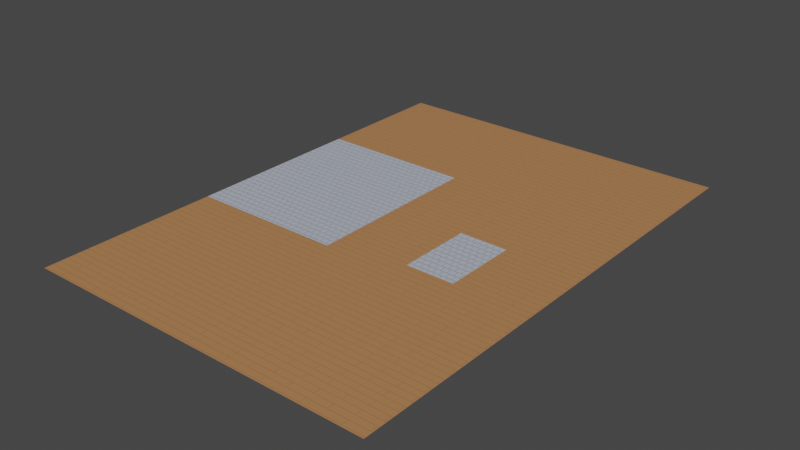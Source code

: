 # Source: FLOOOOOOOOOOR.blend  (saved by Blender 3.5.10; exported with 4.5.12 LTS)
import bpy
from mathutils import Matrix  # noqa: F401  (used for matrix-valued properties, if any)

bpy.ops.wm.read_factory_settings(use_empty=True)
scene = bpy.context.scene
scene.name = 'Scene'

# ---- collections
col_outerwalls = bpy.data.collections.new('outerwalls'); scene.collection.children.link(col_outerwalls)
col_interior = bpy.data.collections.new('interior'); scene.collection.children.link(col_interior)
col_floor_frames = bpy.data.collections.new('floor frames'); scene.collection.children.link(col_floor_frames)

# ---- materials (node trees are filled in below, after node groups)
mat_material_004 = bpy.data.materials.new('Material.004')
mat_material_004.use_transparent_shadow = False
mat_material_010 = bpy.data.materials.new('Material.010')
mat_material_010.use_transparent_shadow = False
mat_material_019 = bpy.data.materials.new('Material.019')
mat_material_019.use_transparent_shadow = False
mat_material_006 = bpy.data.materials.new('Material.006')
mat_material_006.use_transparent_shadow = False
mat_material_014 = bpy.data.materials.new('Material.014')
mat_material_014.use_transparent_shadow = False
mat_material_022 = bpy.data.materials.new('Material.022')
mat_material_022.use_transparent_shadow = False
mat_material_026 = bpy.data.materials.new('Material.026')
mat_material_026.use_transparent_shadow = False
mat_material_034 = bpy.data.materials.new('Material.034')
mat_material_034.use_transparent_shadow = False
mat_material_037 = bpy.data.materials.new('Material.037')
mat_material_037.use_transparent_shadow = False
mat_material_005 = bpy.data.materials.new('Material.005')
mat_material_005.use_transparent_shadow = False
mat_material_011 = bpy.data.materials.new('Material.011')
mat_material_011.use_transparent_shadow = False
mat_material_015 = bpy.data.materials.new('Material.015')
mat_material_015.use_transparent_shadow = False
mat_material_001 = bpy.data.materials.new('Material.001')
mat_material_001.use_transparent_shadow = False
mat_material_035 = bpy.data.materials.new('Material.035')
mat_material_035.use_transparent_shadow = False
mat_material_002 = bpy.data.materials.new('Material.002')
mat_material_002.use_transparent_shadow = False
mat_material_012 = bpy.data.materials.new('Material.012')
mat_material_012.use_transparent_shadow = False
mat_material_036 = bpy.data.materials.new('Material.036')
mat_material_036.use_transparent_shadow = False
mat_material_044 = bpy.data.materials.new('Material.044')
mat_material_044.use_transparent_shadow = False
mat_material = bpy.data.materials.new('Material')
mat_material.use_transparent_shadow = False
mat_material_008 = bpy.data.materials.new('Material.008')
mat_material_008.use_transparent_shadow = False
mat_material_017 = bpy.data.materials.new('Material.017')
mat_material_017.use_transparent_shadow = False
mat_material_025 = bpy.data.materials.new('Material.025')
mat_material_025.use_transparent_shadow = False
mat_material_027 = bpy.data.materials.new('Material.027')
mat_material_027.use_transparent_shadow = False
mat_material_030 = bpy.data.materials.new('Material.030')
mat_material_030.use_transparent_shadow = False
mat_material_032 = bpy.data.materials.new('Material.032')
mat_material_032.use_transparent_shadow = False
mat_material_039 = bpy.data.materials.new('Material.039')
mat_material_039.use_transparent_shadow = False
mat_material_046 = bpy.data.materials.new('Material.046')
mat_material_046.use_transparent_shadow = False
mat_material_007 = bpy.data.materials.new('Material.007')
mat_material_007.use_transparent_shadow = False
mat_material_033 = bpy.data.materials.new('Material.033')
mat_material_033.use_transparent_shadow = False
mat_material_047 = bpy.data.materials.new('Material.047')
mat_material_047.use_transparent_shadow = False
mat_material_009 = bpy.data.materials.new('Material.009')
mat_material_009.use_transparent_shadow = False
mat_material_023 = bpy.data.materials.new('Material.023')
mat_material_023.use_transparent_shadow = False
mat_material_028 = bpy.data.materials.new('Material.028')
mat_material_028.use_transparent_shadow = False
mat_material_029 = bpy.data.materials.new('Material.029')
mat_material_029.use_transparent_shadow = False
mat_material_038 = bpy.data.materials.new('Material.038')
mat_material_038.use_transparent_shadow = False
mat_material_048 = bpy.data.materials.new('Material.048')
mat_material_048.use_transparent_shadow = False
mat_material_016 = bpy.data.materials.new('Material.016')
mat_material_016.use_transparent_shadow = False
mat_material_024 = bpy.data.materials.new('Material.024')
mat_material_024.use_transparent_shadow = False
mat_material_031 = bpy.data.materials.new('Material.031')
mat_material_031.use_transparent_shadow = False
mat_material_040 = bpy.data.materials.new('Material.040')
mat_material_040.use_transparent_shadow = False
mat_material_049 = bpy.data.materials.new('Material.049')
mat_material_049.use_transparent_shadow = False
mat_material_013 = bpy.data.materials.new('Material.013')
mat_material_013.use_transparent_shadow = False
mat_material_041 = bpy.data.materials.new('Material.041')
mat_material_041.use_transparent_shadow = False
mat_material_045 = bpy.data.materials.new('Material.045')
mat_material_045.use_transparent_shadow = False
mat_material_020 = bpy.data.materials.new('Material.020')
mat_material_020.use_transparent_shadow = False
mat_material_042 = bpy.data.materials.new('Material.042')
mat_material_042.use_transparent_shadow = False
mat_material_021 = bpy.data.materials.new('Material.021')
mat_material_021.use_transparent_shadow = False
mat_material_043 = bpy.data.materials.new('Material.043')
mat_material_043.use_transparent_shadow = False
mat_material_003 = bpy.data.materials.new('Material.003')
mat_material_003.use_transparent_shadow = False
mat_material_018 = bpy.data.materials.new('Material.018')
mat_material_018.use_transparent_shadow = False
mat_material_050 = bpy.data.materials.new('Material.050')
mat_material_050.use_transparent_shadow = False
mat_wood = bpy.data.materials.new('wood')
mat_wood.use_transparent_shadow = False
mat_bathroom = bpy.data.materials.new('bathroom')
mat_bathroom.use_transparent_shadow = False
mat_material_053 = bpy.data.materials.new('Material.053')
mat_material_053.use_transparent_shadow = False

# ---- material node trees
mat_material_004.use_nodes = True; mat_material_004.node_tree.nodes.clear()
_N = mat_material_004.node_tree.nodes; _L = mat_material_004.node_tree.links
n0 = _N.new('ShaderNodeBsdfPrincipled'); n0.name = 'Principled BSDF'; n0.location = (10, 300)
n0.distribution = 'GGX'
n0.subsurface_method = 'RANDOM_WALK_SKIN'
n0.inputs[0].default_value = (1.0, 0.5906, 0.4287, 1.0)
n0.inputs[3].default_value = 1.45
n0.inputs[27].default_value = (0.0, 0.0, 0.0, 1.0)
n0.inputs[28].default_value = 1.0
n1 = _N.new('ShaderNodeOutputMaterial'); n1.name = 'Material Output'; n1.location = (300, 300)
_L.new(n0.outputs[0], n1.inputs[0])
n1.is_active_output = True
mat_material_010.use_nodes = True; mat_material_010.node_tree.nodes.clear()
_N = mat_material_010.node_tree.nodes; _L = mat_material_010.node_tree.links
n0 = _N.new('ShaderNodeBsdfPrincipled'); n0.name = 'Principled BSDF'; n0.location = (10, 300)
n0.distribution = 'GGX'
n0.subsurface_method = 'RANDOM_WALK_SKIN'
n0.inputs[0].default_value = (0.8796, 1.0, 0.552, 1.0)
n0.inputs[3].default_value = 1.45
n0.inputs[27].default_value = (0.0, 0.0, 0.0, 1.0)
n0.inputs[28].default_value = 1.0
n1 = _N.new('ShaderNodeOutputMaterial'); n1.name = 'Material Output'; n1.location = (300, 300)
_L.new(n0.outputs[0], n1.inputs[0])
n1.is_active_output = True
mat_material_019.use_nodes = True; mat_material_019.node_tree.nodes.clear()
_N = mat_material_019.node_tree.nodes; _L = mat_material_019.node_tree.links
n0 = _N.new('ShaderNodeBsdfPrincipled'); n0.name = 'Principled BSDF'; n0.location = (10, 300)
n0.distribution = 'GGX'
n0.subsurface_method = 'RANDOM_WALK_SKIN'
n0.inputs[0].default_value = (0.8714, 0.8632, 0.8308, 1.0)
n0.inputs[3].default_value = 1.45
n0.inputs[27].default_value = (0.0, 0.0, 0.0, 1.0)
n0.inputs[28].default_value = 1.0
n1 = _N.new('ShaderNodeOutputMaterial'); n1.name = 'Material Output'; n1.location = (300, 300)
_L.new(n0.outputs[0], n1.inputs[0])
n1.is_active_output = True
mat_material_006.use_nodes = True; mat_material_006.node_tree.nodes.clear()
_N = mat_material_006.node_tree.nodes; _L = mat_material_006.node_tree.links
n0 = _N.new('ShaderNodeBsdfPrincipled'); n0.name = 'Principled BSDF'; n0.location = (10, 300)
n0.distribution = 'GGX'
n0.subsurface_method = 'RANDOM_WALK_SKIN'
n0.inputs[0].default_value = (0.5647, 0.7605, 0.8148, 1.0)
n0.inputs[3].default_value = 1.45
n0.inputs[27].default_value = (0.0, 0.0, 0.0, 1.0)
n0.inputs[28].default_value = 1.0
n1 = _N.new('ShaderNodeOutputMaterial'); n1.name = 'Material Output'; n1.location = (300, 300)
_L.new(n0.outputs[0], n1.inputs[0])
n1.is_active_output = True
mat_material_014.use_nodes = True; mat_material_014.node_tree.nodes.clear()
_N = mat_material_014.node_tree.nodes; _L = mat_material_014.node_tree.links
n0 = _N.new('ShaderNodeBsdfPrincipled'); n0.name = 'Principled BSDF'; n0.location = (10, 300)
n0.distribution = 'GGX'
n0.subsurface_method = 'RANDOM_WALK_SKIN'
n0.inputs[0].default_value = (0.7011, 0.4969, 0.314, 1.0)
n0.inputs[3].default_value = 1.45
n0.inputs[27].default_value = (0.0, 0.0, 0.0, 1.0)
n0.inputs[28].default_value = 1.0
n1 = _N.new('ShaderNodeOutputMaterial'); n1.name = 'Material Output'; n1.location = (300, 300)
_L.new(n0.outputs[0], n1.inputs[0])
n1.is_active_output = True
mat_material_022.use_nodes = True; mat_material_022.node_tree.nodes.clear()
_N = mat_material_022.node_tree.nodes; _L = mat_material_022.node_tree.links
n0 = _N.new('ShaderNodeBsdfPrincipled'); n0.name = 'Principled BSDF'; n0.location = (10, 300)
n0.distribution = 'GGX'
n0.subsurface_method = 'RANDOM_WALK_SKIN'
n0.inputs[0].default_value = (0.8714, 0.8632, 0.8308, 1.0)
n0.inputs[3].default_value = 1.45
n0.inputs[27].default_value = (0.0, 0.0, 0.0, 1.0)
n0.inputs[28].default_value = 1.0
n1 = _N.new('ShaderNodeOutputMaterial'); n1.name = 'Material Output'; n1.location = (300, 300)
_L.new(n0.outputs[0], n1.inputs[0])
n1.is_active_output = True
mat_material_026.use_nodes = True; mat_material_026.node_tree.nodes.clear()
_N = mat_material_026.node_tree.nodes; _L = mat_material_026.node_tree.links
n0 = _N.new('ShaderNodeBsdfPrincipled'); n0.name = 'Principled BSDF'; n0.location = (10, 300)
n0.distribution = 'GGX'
n0.subsurface_method = 'RANDOM_WALK_SKIN'
n0.inputs[0].default_value = (0.1356, 0.5972, 0.3813, 1.0)
n0.inputs[3].default_value = 1.45
n0.inputs[27].default_value = (0.0, 0.0, 0.0, 1.0)
n0.inputs[28].default_value = 1.0
n1 = _N.new('ShaderNodeOutputMaterial'); n1.name = 'Material Output'; n1.location = (300, 300)
_L.new(n0.outputs[0], n1.inputs[0])
n1.is_active_output = True
mat_material_034.use_nodes = True; mat_material_034.node_tree.nodes.clear()
_N = mat_material_034.node_tree.nodes; _L = mat_material_034.node_tree.links
n0 = _N.new('ShaderNodeBsdfPrincipled'); n0.name = 'Principled BSDF'; n0.location = (10, 300)
n0.distribution = 'GGX'
n0.subsurface_method = 'RANDOM_WALK_SKIN'
n0.inputs[0].default_value = (0.5776, 0.6105, 0.6308, 1.0)
n0.inputs[3].default_value = 1.45
n0.inputs[27].default_value = (0.0, 0.0, 0.0, 1.0)
n0.inputs[28].default_value = 1.0
n1 = _N.new('ShaderNodeOutputMaterial'); n1.name = 'Material Output'; n1.location = (300, 300)
_L.new(n0.outputs[0], n1.inputs[0])
n1.is_active_output = True
mat_material_037.use_nodes = True; mat_material_037.node_tree.nodes.clear()
_N = mat_material_037.node_tree.nodes; _L = mat_material_037.node_tree.links
n0 = _N.new('ShaderNodeBsdfPrincipled'); n0.name = 'Principled BSDF'; n0.location = (10, 300)
n0.distribution = 'GGX'
n0.subsurface_method = 'RANDOM_WALK_SKIN'
n0.inputs[0].default_value = (0.7913, 0.6376, 0.8879, 1.0)
n0.inputs[3].default_value = 1.45
n0.inputs[27].default_value = (0.0, 0.0, 0.0, 1.0)
n0.inputs[28].default_value = 1.0
n1 = _N.new('ShaderNodeOutputMaterial'); n1.name = 'Material Output'; n1.location = (300, 300)
_L.new(n0.outputs[0], n1.inputs[0])
n1.is_active_output = True
mat_material_005.use_nodes = True; mat_material_005.node_tree.nodes.clear()
_N = mat_material_005.node_tree.nodes; _L = mat_material_005.node_tree.links
n0 = _N.new('ShaderNodeBsdfPrincipled'); n0.name = 'Principled BSDF'; n0.location = (10, 300)
n0.distribution = 'GGX'
n0.subsurface_method = 'RANDOM_WALK_SKIN'
n0.inputs[0].default_value = (0.8796, 1.0, 0.552, 1.0)
n0.inputs[3].default_value = 1.45
n0.inputs[27].default_value = (0.0, 0.0, 0.0, 1.0)
n0.inputs[28].default_value = 1.0
n1 = _N.new('ShaderNodeOutputMaterial'); n1.name = 'Material Output'; n1.location = (300, 300)
_L.new(n0.outputs[0], n1.inputs[0])
n1.is_active_output = True
mat_material_011.use_nodes = True; mat_material_011.node_tree.nodes.clear()
_N = mat_material_011.node_tree.nodes; _L = mat_material_011.node_tree.links
n0 = _N.new('ShaderNodeBsdfPrincipled'); n0.name = 'Principled BSDF'; n0.location = (10, 300)
n0.distribution = 'GGX'
n0.subsurface_method = 'RANDOM_WALK_SKIN'
n0.inputs[0].default_value = (0.8796, 1.0, 0.552, 1.0)
n0.inputs[3].default_value = 1.45
n0.inputs[27].default_value = (0.0, 0.0, 0.0, 1.0)
n0.inputs[28].default_value = 1.0
n1 = _N.new('ShaderNodeOutputMaterial'); n1.name = 'Material Output'; n1.location = (300, 300)
_L.new(n0.outputs[0], n1.inputs[0])
n1.is_active_output = True
mat_material_015.use_nodes = True; mat_material_015.node_tree.nodes.clear()
_N = mat_material_015.node_tree.nodes; _L = mat_material_015.node_tree.links
n0 = _N.new('ShaderNodeBsdfPrincipled'); n0.name = 'Principled BSDF'; n0.location = (10, 300)
n0.distribution = 'GGX'
n0.subsurface_method = 'RANDOM_WALK_SKIN'
n0.inputs[0].default_value = (0.7011, 0.4969, 0.314, 1.0)
n0.inputs[3].default_value = 1.45
n0.inputs[27].default_value = (0.0, 0.0, 0.0, 1.0)
n0.inputs[28].default_value = 1.0
n1 = _N.new('ShaderNodeOutputMaterial'); n1.name = 'Material Output'; n1.location = (300, 300)
_L.new(n0.outputs[0], n1.inputs[0])
n1.is_active_output = True
mat_material_001.use_nodes = True; mat_material_001.node_tree.nodes.clear()
_N = mat_material_001.node_tree.nodes; _L = mat_material_001.node_tree.links
n0 = _N.new('ShaderNodeBsdfPrincipled'); n0.name = 'Principled BSDF'; n0.location = (10, 300)
n0.distribution = 'GGX'
n0.subsurface_method = 'RANDOM_WALK_SKIN'
n0.inputs[0].default_value = (1.0, 0.5906, 0.4287, 1.0)
n0.inputs[3].default_value = 1.45
n0.inputs[27].default_value = (0.0, 0.0, 0.0, 1.0)
n0.inputs[28].default_value = 1.0
n1 = _N.new('ShaderNodeOutputMaterial'); n1.name = 'Material Output'; n1.location = (300, 300)
_L.new(n0.outputs[0], n1.inputs[0])
n1.is_active_output = True
mat_material_035.use_nodes = True; mat_material_035.node_tree.nodes.clear()
_N = mat_material_035.node_tree.nodes; _L = mat_material_035.node_tree.links
n0 = _N.new('ShaderNodeBsdfPrincipled'); n0.name = 'Principled BSDF'; n0.location = (10, 300)
n0.distribution = 'GGX'
n0.subsurface_method = 'RANDOM_WALK_SKIN'
n0.inputs[0].default_value = (0.5776, 0.6105, 0.6308, 1.0)
n0.inputs[3].default_value = 1.45
n0.inputs[27].default_value = (0.0, 0.0, 0.0, 1.0)
n0.inputs[28].default_value = 1.0
n1 = _N.new('ShaderNodeOutputMaterial'); n1.name = 'Material Output'; n1.location = (300, 300)
_L.new(n0.outputs[0], n1.inputs[0])
n1.is_active_output = True
mat_material_002.use_nodes = True; mat_material_002.node_tree.nodes.clear()
_N = mat_material_002.node_tree.nodes; _L = mat_material_002.node_tree.links
n0 = _N.new('ShaderNodeBsdfPrincipled'); n0.name = 'Principled BSDF'; n0.location = (10, 300)
n0.distribution = 'GGX'
n0.subsurface_method = 'RANDOM_WALK_SKIN'
n0.inputs[0].default_value = (1.0, 0.5906, 0.4287, 1.0)
n0.inputs[3].default_value = 1.45
n0.inputs[27].default_value = (0.0, 0.0, 0.0, 1.0)
n0.inputs[28].default_value = 1.0
n1 = _N.new('ShaderNodeOutputMaterial'); n1.name = 'Material Output'; n1.location = (300, 300)
_L.new(n0.outputs[0], n1.inputs[0])
n1.is_active_output = True
mat_material_012.use_nodes = True; mat_material_012.node_tree.nodes.clear()
_N = mat_material_012.node_tree.nodes; _L = mat_material_012.node_tree.links
n0 = _N.new('ShaderNodeBsdfPrincipled'); n0.name = 'Principled BSDF'; n0.location = (10, 300)
n0.distribution = 'GGX'
n0.subsurface_method = 'RANDOM_WALK_SKIN'
n0.inputs[0].default_value = (1.0, 0.7743, 0.7743, 1.0)
n0.inputs[3].default_value = 1.45
n0.inputs[27].default_value = (0.0, 0.0, 0.0, 1.0)
n0.inputs[28].default_value = 1.0
n1 = _N.new('ShaderNodeOutputMaterial'); n1.name = 'Material Output'; n1.location = (300, 300)
_L.new(n0.outputs[0], n1.inputs[0])
n1.is_active_output = True
mat_material_036.use_nodes = True; mat_material_036.node_tree.nodes.clear()
_N = mat_material_036.node_tree.nodes; _L = mat_material_036.node_tree.links
n0 = _N.new('ShaderNodeBsdfPrincipled'); n0.name = 'Principled BSDF'; n0.location = (10, 300)
n0.distribution = 'GGX'
n0.subsurface_method = 'RANDOM_WALK_SKIN'
n0.inputs[0].default_value = (0.8796, 1.0, 0.552, 1.0)
n0.inputs[3].default_value = 1.45
n0.inputs[27].default_value = (0.0, 0.0, 0.0, 1.0)
n0.inputs[28].default_value = 1.0
n1 = _N.new('ShaderNodeOutputMaterial'); n1.name = 'Material Output'; n1.location = (300, 300)
_L.new(n0.outputs[0], n1.inputs[0])
n1.is_active_output = True
mat_material_044.use_nodes = True; mat_material_044.node_tree.nodes.clear()
_N = mat_material_044.node_tree.nodes; _L = mat_material_044.node_tree.links
n0 = _N.new('ShaderNodeBsdfPrincipled'); n0.name = 'Principled BSDF'; n0.location = (10, 300)
n0.distribution = 'GGX'
n0.subsurface_method = 'RANDOM_WALK_SKIN'
n0.inputs[0].default_value = (0.8714, 0.8632, 0.8308, 1.0)
n0.inputs[3].default_value = 1.45
n0.inputs[27].default_value = (0.0, 0.0, 0.0, 1.0)
n0.inputs[28].default_value = 1.0
n1 = _N.new('ShaderNodeOutputMaterial'); n1.name = 'Material Output'; n1.location = (300, 300)
_L.new(n0.outputs[0], n1.inputs[0])
n1.is_active_output = True
mat_material.use_nodes = True; mat_material.node_tree.nodes.clear()
_N = mat_material.node_tree.nodes; _L = mat_material.node_tree.links
n0 = _N.new('ShaderNodeBsdfPrincipled'); n0.name = 'Principled BSDF'; n0.location = (10, 300)
n0.distribution = 'GGX'
n0.subsurface_method = 'RANDOM_WALK_SKIN'
n0.inputs[0].default_value = (1.0, 0.5906, 0.4287, 1.0)
n0.inputs[3].default_value = 1.45
n0.inputs[27].default_value = (0.0, 0.0, 0.0, 1.0)
n0.inputs[28].default_value = 1.0
n1 = _N.new('ShaderNodeOutputMaterial'); n1.name = 'Material Output'; n1.location = (300, 300)
_L.new(n0.outputs[0], n1.inputs[0])
n1.is_active_output = True
mat_material_008.use_nodes = True; mat_material_008.node_tree.nodes.clear()
_N = mat_material_008.node_tree.nodes; _L = mat_material_008.node_tree.links
n0 = _N.new('ShaderNodeBsdfPrincipled'); n0.name = 'Principled BSDF'; n0.location = (10, 300)
n0.distribution = 'GGX'
n0.subsurface_method = 'RANDOM_WALK_SKIN'
n0.inputs[0].default_value = (0.5647, 0.7605, 0.8148, 1.0)
n0.inputs[3].default_value = 1.45
n0.inputs[27].default_value = (0.0, 0.0, 0.0, 1.0)
n0.inputs[28].default_value = 1.0
n1 = _N.new('ShaderNodeOutputMaterial'); n1.name = 'Material Output'; n1.location = (300, 300)
_L.new(n0.outputs[0], n1.inputs[0])
n1.is_active_output = True
mat_material_017.use_nodes = True; mat_material_017.node_tree.nodes.clear()
_N = mat_material_017.node_tree.nodes; _L = mat_material_017.node_tree.links
n0 = _N.new('ShaderNodeBsdfPrincipled'); n0.name = 'Principled BSDF'; n0.location = (10, 300)
n0.distribution = 'GGX'
n0.subsurface_method = 'RANDOM_WALK_SKIN'
n0.inputs[0].default_value = (0.7011, 0.4969, 0.314, 1.0)
n0.inputs[3].default_value = 1.45
n0.inputs[27].default_value = (0.0, 0.0, 0.0, 1.0)
n0.inputs[28].default_value = 1.0
n1 = _N.new('ShaderNodeOutputMaterial'); n1.name = 'Material Output'; n1.location = (300, 300)
_L.new(n0.outputs[0], n1.inputs[0])
n1.is_active_output = True
mat_material_025.use_nodes = True; mat_material_025.node_tree.nodes.clear()
_N = mat_material_025.node_tree.nodes; _L = mat_material_025.node_tree.links
n0 = _N.new('ShaderNodeBsdfPrincipled'); n0.name = 'Principled BSDF'; n0.location = (10, 300)
n0.distribution = 'GGX'
n0.subsurface_method = 'RANDOM_WALK_SKIN'
n0.inputs[0].default_value = (0.8714, 0.8632, 0.8308, 1.0)
n0.inputs[3].default_value = 1.45
n0.inputs[27].default_value = (0.0, 0.0, 0.0, 1.0)
n0.inputs[28].default_value = 1.0
n1 = _N.new('ShaderNodeOutputMaterial'); n1.name = 'Material Output'; n1.location = (300, 300)
_L.new(n0.outputs[0], n1.inputs[0])
n1.is_active_output = True
mat_material_027.use_nodes = True; mat_material_027.node_tree.nodes.clear()
_N = mat_material_027.node_tree.nodes; _L = mat_material_027.node_tree.links
n0 = _N.new('ShaderNodeBsdfPrincipled'); n0.name = 'Principled BSDF'; n0.location = (10, 300)
n0.distribution = 'GGX'
n0.subsurface_method = 'RANDOM_WALK_SKIN'
n0.inputs[3].default_value = 1.45
n0.inputs[27].default_value = (0.0, 0.0, 0.0, 1.0)
n0.inputs[28].default_value = 1.0
n1 = _N.new('ShaderNodeOutputMaterial'); n1.name = 'Material Output'; n1.location = (300, 300)
_L.new(n0.outputs[0], n1.inputs[0])
n1.is_active_output = True
mat_material_030.use_nodes = True; mat_material_030.node_tree.nodes.clear()
_N = mat_material_030.node_tree.nodes; _L = mat_material_030.node_tree.links
n0 = _N.new('ShaderNodeBsdfPrincipled'); n0.name = 'Principled BSDF'; n0.location = (10, 300)
n0.distribution = 'GGX'
n0.subsurface_method = 'RANDOM_WALK_SKIN'
n0.inputs[0].default_value = (0.1803, 0.6257, 0.5534, 1.0)
n0.inputs[3].default_value = 1.45
n0.inputs[27].default_value = (0.0, 0.0, 0.0, 1.0)
n0.inputs[28].default_value = 1.0
n1 = _N.new('ShaderNodeOutputMaterial'); n1.name = 'Material Output'; n1.location = (300, 300)
_L.new(n0.outputs[0], n1.inputs[0])
n1.is_active_output = True
mat_material_032.use_nodes = True; mat_material_032.node_tree.nodes.clear()
_N = mat_material_032.node_tree.nodes; _L = mat_material_032.node_tree.links
n0 = _N.new('ShaderNodeBsdfPrincipled'); n0.name = 'Principled BSDF'; n0.location = (10, 300)
n0.distribution = 'GGX'
n0.subsurface_method = 'RANDOM_WALK_SKIN'
n0.inputs[0].default_value = (0.5776, 0.6105, 0.6308, 1.0)
n0.inputs[3].default_value = 1.45
n0.inputs[27].default_value = (0.0, 0.0, 0.0, 1.0)
n0.inputs[28].default_value = 1.0
n1 = _N.new('ShaderNodeOutputMaterial'); n1.name = 'Material Output'; n1.location = (300, 300)
_L.new(n0.outputs[0], n1.inputs[0])
n1.is_active_output = True
mat_material_039.use_nodes = True; mat_material_039.node_tree.nodes.clear()
_N = mat_material_039.node_tree.nodes; _L = mat_material_039.node_tree.links
n0 = _N.new('ShaderNodeBsdfPrincipled'); n0.name = 'Principled BSDF'; n0.location = (10, 300)
n0.distribution = 'GGX'
n0.subsurface_method = 'RANDOM_WALK_SKIN'
n0.inputs[0].default_value = (0.7913, 0.6376, 0.8879, 1.0)
n0.inputs[3].default_value = 1.45
n0.inputs[27].default_value = (0.0, 0.0, 0.0, 1.0)
n0.inputs[28].default_value = 1.0
n1 = _N.new('ShaderNodeOutputMaterial'); n1.name = 'Material Output'; n1.location = (300, 300)
_L.new(n0.outputs[0], n1.inputs[0])
n1.is_active_output = True
mat_material_046.use_nodes = True; mat_material_046.node_tree.nodes.clear()
_N = mat_material_046.node_tree.nodes; _L = mat_material_046.node_tree.links
n0 = _N.new('ShaderNodeBsdfPrincipled'); n0.name = 'Principled BSDF'; n0.location = (10, 300)
n0.distribution = 'GGX'
n0.subsurface_method = 'RANDOM_WALK_SKIN'
n0.inputs[0].default_value = (0.8714, 0.8632, 0.8308, 1.0)
n0.inputs[3].default_value = 1.45
n0.inputs[27].default_value = (0.0, 0.0, 0.0, 1.0)
n0.inputs[28].default_value = 1.0
n1 = _N.new('ShaderNodeOutputMaterial'); n1.name = 'Material Output'; n1.location = (300, 300)
_L.new(n0.outputs[0], n1.inputs[0])
n1.is_active_output = True
mat_material_007.use_nodes = True; mat_material_007.node_tree.nodes.clear()
_N = mat_material_007.node_tree.nodes; _L = mat_material_007.node_tree.links
n0 = _N.new('ShaderNodeBsdfPrincipled'); n0.name = 'Principled BSDF'; n0.location = (10, 300)
n0.distribution = 'GGX'
n0.subsurface_method = 'RANDOM_WALK_SKIN'
n0.inputs[0].default_value = (0.5647, 0.7605, 0.8148, 1.0)
n0.inputs[3].default_value = 1.45
n0.inputs[27].default_value = (0.0, 0.0, 0.0, 1.0)
n0.inputs[28].default_value = 1.0
n1 = _N.new('ShaderNodeOutputMaterial'); n1.name = 'Material Output'; n1.location = (300, 300)
_L.new(n0.outputs[0], n1.inputs[0])
n1.is_active_output = True
mat_material_033.use_nodes = True; mat_material_033.node_tree.nodes.clear()
_N = mat_material_033.node_tree.nodes; _L = mat_material_033.node_tree.links
n0 = _N.new('ShaderNodeBsdfPrincipled'); n0.name = 'Principled BSDF'; n0.location = (10, 300)
n0.distribution = 'GGX'
n0.subsurface_method = 'RANDOM_WALK_SKIN'
n0.inputs[0].default_value = (0.5776, 0.6105, 0.6308, 1.0)
n0.inputs[3].default_value = 1.45
n0.inputs[27].default_value = (0.0, 0.0, 0.0, 1.0)
n0.inputs[28].default_value = 1.0
n1 = _N.new('ShaderNodeOutputMaterial'); n1.name = 'Material Output'; n1.location = (300, 300)
_L.new(n0.outputs[0], n1.inputs[0])
n1.is_active_output = True
mat_material_047.use_nodes = True; mat_material_047.node_tree.nodes.clear()
_N = mat_material_047.node_tree.nodes; _L = mat_material_047.node_tree.links
n0 = _N.new('ShaderNodeBsdfPrincipled'); n0.name = 'Principled BSDF'; n0.location = (10, 300)
n0.distribution = 'GGX'
n0.subsurface_method = 'RANDOM_WALK_SKIN'
n0.inputs[0].default_value = (0.8714, 0.8632, 0.8308, 1.0)
n0.inputs[3].default_value = 1.45
n0.inputs[27].default_value = (0.0, 0.0, 0.0, 1.0)
n0.inputs[28].default_value = 1.0
n1 = _N.new('ShaderNodeOutputMaterial'); n1.name = 'Material Output'; n1.location = (300, 300)
_L.new(n0.outputs[0], n1.inputs[0])
n1.is_active_output = True
mat_material_009.use_nodes = True; mat_material_009.node_tree.nodes.clear()
_N = mat_material_009.node_tree.nodes; _L = mat_material_009.node_tree.links
n0 = _N.new('ShaderNodeBsdfPrincipled'); n0.name = 'Principled BSDF'; n0.location = (10, 300)
n0.distribution = 'GGX'
n0.subsurface_method = 'RANDOM_WALK_SKIN'
n0.inputs[0].default_value = (0.5647, 0.7605, 0.8148, 1.0)
n0.inputs[3].default_value = 1.45
n0.inputs[27].default_value = (0.0, 0.0, 0.0, 1.0)
n0.inputs[28].default_value = 1.0
n1 = _N.new('ShaderNodeOutputMaterial'); n1.name = 'Material Output'; n1.location = (300, 300)
_L.new(n0.outputs[0], n1.inputs[0])
n1.is_active_output = True
mat_material_023.use_nodes = True; mat_material_023.node_tree.nodes.clear()
_N = mat_material_023.node_tree.nodes; _L = mat_material_023.node_tree.links
n0 = _N.new('ShaderNodeBsdfPrincipled'); n0.name = 'Principled BSDF'; n0.location = (10, 300)
n0.distribution = 'GGX'
n0.subsurface_method = 'RANDOM_WALK_SKIN'
n0.inputs[0].default_value = (0.8714, 0.8632, 0.8308, 1.0)
n0.inputs[3].default_value = 1.45
n0.inputs[27].default_value = (0.0, 0.0, 0.0, 1.0)
n0.inputs[28].default_value = 1.0
n1 = _N.new('ShaderNodeOutputMaterial'); n1.name = 'Material Output'; n1.location = (300, 300)
_L.new(n0.outputs[0], n1.inputs[0])
n1.is_active_output = True
mat_material_028.use_nodes = True; mat_material_028.node_tree.nodes.clear()
_N = mat_material_028.node_tree.nodes; _L = mat_material_028.node_tree.links
n0 = _N.new('ShaderNodeBsdfPrincipled'); n0.name = 'Principled BSDF'; n0.location = (10, 300)
n0.distribution = 'GGX'
n0.subsurface_method = 'RANDOM_WALK_SKIN'
n0.inputs[3].default_value = 1.45
n0.inputs[27].default_value = (0.0, 0.0, 0.0, 1.0)
n0.inputs[28].default_value = 1.0
n1 = _N.new('ShaderNodeOutputMaterial'); n1.name = 'Material Output'; n1.location = (300, 300)
_L.new(n0.outputs[0], n1.inputs[0])
n1.is_active_output = True
mat_material_029.use_nodes = True; mat_material_029.node_tree.nodes.clear()
_N = mat_material_029.node_tree.nodes; _L = mat_material_029.node_tree.links
n0 = _N.new('ShaderNodeBsdfPrincipled'); n0.name = 'Principled BSDF'; n0.location = (10, 300)
n0.distribution = 'GGX'
n0.subsurface_method = 'RANDOM_WALK_SKIN'
n0.inputs[0].default_value = (0.1356, 0.5972, 0.3813, 1.0)
n0.inputs[3].default_value = 1.45
n0.inputs[27].default_value = (0.0, 0.0, 0.0, 1.0)
n0.inputs[28].default_value = 1.0
n1 = _N.new('ShaderNodeOutputMaterial'); n1.name = 'Material Output'; n1.location = (300, 300)
_L.new(n0.outputs[0], n1.inputs[0])
n1.is_active_output = True
mat_material_038.use_nodes = True; mat_material_038.node_tree.nodes.clear()
_N = mat_material_038.node_tree.nodes; _L = mat_material_038.node_tree.links
n0 = _N.new('ShaderNodeBsdfPrincipled'); n0.name = 'Principled BSDF'; n0.location = (10, 300)
n0.distribution = 'GGX'
n0.subsurface_method = 'RANDOM_WALK_SKIN'
n0.inputs[0].default_value = (0.7913, 0.6376, 0.8879, 1.0)
n0.inputs[3].default_value = 1.45
n0.inputs[27].default_value = (0.0, 0.0, 0.0, 1.0)
n0.inputs[28].default_value = 1.0
n1 = _N.new('ShaderNodeOutputMaterial'); n1.name = 'Material Output'; n1.location = (300, 300)
_L.new(n0.outputs[0], n1.inputs[0])
n1.is_active_output = True
mat_material_048.use_nodes = True; mat_material_048.node_tree.nodes.clear()
_N = mat_material_048.node_tree.nodes; _L = mat_material_048.node_tree.links
n0 = _N.new('ShaderNodeBsdfPrincipled'); n0.name = 'Principled BSDF'; n0.location = (10, 300)
n0.distribution = 'GGX'
n0.subsurface_method = 'RANDOM_WALK_SKIN'
n0.inputs[0].default_value = (0.8714, 0.8632, 0.8308, 1.0)
n0.inputs[3].default_value = 1.45
n0.inputs[27].default_value = (0.0, 0.0, 0.0, 1.0)
n0.inputs[28].default_value = 1.0
n1 = _N.new('ShaderNodeOutputMaterial'); n1.name = 'Material Output'; n1.location = (300, 300)
_L.new(n0.outputs[0], n1.inputs[0])
n1.is_active_output = True
mat_material_016.use_nodes = True; mat_material_016.node_tree.nodes.clear()
_N = mat_material_016.node_tree.nodes; _L = mat_material_016.node_tree.links
n0 = _N.new('ShaderNodeBsdfPrincipled'); n0.name = 'Principled BSDF'; n0.location = (10, 300)
n0.distribution = 'GGX'
n0.subsurface_method = 'RANDOM_WALK_SKIN'
n0.inputs[0].default_value = (0.7011, 0.4969, 0.314, 1.0)
n0.inputs[3].default_value = 1.45
n0.inputs[27].default_value = (0.0, 0.0, 0.0, 1.0)
n0.inputs[28].default_value = 1.0
n1 = _N.new('ShaderNodeOutputMaterial'); n1.name = 'Material Output'; n1.location = (300, 300)
_L.new(n0.outputs[0], n1.inputs[0])
n1.is_active_output = True
mat_material_024.use_nodes = True; mat_material_024.node_tree.nodes.clear()
_N = mat_material_024.node_tree.nodes; _L = mat_material_024.node_tree.links
n0 = _N.new('ShaderNodeBsdfPrincipled'); n0.name = 'Principled BSDF'; n0.location = (10, 300)
n0.distribution = 'GGX'
n0.subsurface_method = 'RANDOM_WALK_SKIN'
n0.inputs[0].default_value = (0.8714, 0.8632, 0.8308, 1.0)
n0.inputs[3].default_value = 1.45
n0.inputs[27].default_value = (0.0, 0.0, 0.0, 1.0)
n0.inputs[28].default_value = 1.0
n1 = _N.new('ShaderNodeOutputMaterial'); n1.name = 'Material Output'; n1.location = (300, 300)
_L.new(n0.outputs[0], n1.inputs[0])
n1.is_active_output = True
mat_material_031.use_nodes = True; mat_material_031.node_tree.nodes.clear()
_N = mat_material_031.node_tree.nodes; _L = mat_material_031.node_tree.links
n0 = _N.new('ShaderNodeBsdfPrincipled'); n0.name = 'Principled BSDF'; n0.location = (10, 300)
n0.distribution = 'GGX'
n0.subsurface_method = 'RANDOM_WALK_SKIN'
n0.inputs[0].default_value = (0.1356, 0.5972, 0.3813, 1.0)
n0.inputs[3].default_value = 1.45
n0.inputs[27].default_value = (0.0, 0.0, 0.0, 1.0)
n0.inputs[28].default_value = 1.0
n1 = _N.new('ShaderNodeOutputMaterial'); n1.name = 'Material Output'; n1.location = (300, 300)
_L.new(n0.outputs[0], n1.inputs[0])
n1.is_active_output = True
mat_material_040.use_nodes = True; mat_material_040.node_tree.nodes.clear()
_N = mat_material_040.node_tree.nodes; _L = mat_material_040.node_tree.links
n0 = _N.new('ShaderNodeBsdfPrincipled'); n0.name = 'Principled BSDF'; n0.location = (10, 300)
n0.distribution = 'GGX'
n0.subsurface_method = 'RANDOM_WALK_SKIN'
n0.inputs[0].default_value = (0.7913, 0.6376, 0.8879, 1.0)
n0.inputs[3].default_value = 1.45
n0.inputs[27].default_value = (0.0, 0.0, 0.0, 1.0)
n0.inputs[28].default_value = 1.0
n1 = _N.new('ShaderNodeOutputMaterial'); n1.name = 'Material Output'; n1.location = (300, 300)
_L.new(n0.outputs[0], n1.inputs[0])
n1.is_active_output = True
mat_material_049.use_nodes = True; mat_material_049.node_tree.nodes.clear()
_N = mat_material_049.node_tree.nodes; _L = mat_material_049.node_tree.links
n0 = _N.new('ShaderNodeBsdfPrincipled'); n0.name = 'Principled BSDF'; n0.location = (10, 300)
n0.distribution = 'GGX'
n0.subsurface_method = 'RANDOM_WALK_SKIN'
n0.inputs[0].default_value = (0.8714, 0.8632, 0.8308, 1.0)
n0.inputs[3].default_value = 1.45
n0.inputs[27].default_value = (0.0, 0.0, 0.0, 1.0)
n0.inputs[28].default_value = 1.0
n1 = _N.new('ShaderNodeOutputMaterial'); n1.name = 'Material Output'; n1.location = (300, 300)
_L.new(n0.outputs[0], n1.inputs[0])
n1.is_active_output = True
mat_material_013.use_nodes = True; mat_material_013.node_tree.nodes.clear()
_N = mat_material_013.node_tree.nodes; _L = mat_material_013.node_tree.links
n0 = _N.new('ShaderNodeBsdfPrincipled'); n0.name = 'Principled BSDF'; n0.location = (10, 300)
n0.distribution = 'GGX'
n0.subsurface_method = 'RANDOM_WALK_SKIN'
n0.inputs[0].default_value = (0.8796, 1.0, 0.552, 1.0)
n0.inputs[3].default_value = 1.45
n0.inputs[27].default_value = (0.0, 0.0, 0.0, 1.0)
n0.inputs[28].default_value = 1.0
n1 = _N.new('ShaderNodeOutputMaterial'); n1.name = 'Material Output'; n1.location = (300, 300)
_L.new(n0.outputs[0], n1.inputs[0])
n1.is_active_output = True
mat_material_041.use_nodes = True; mat_material_041.node_tree.nodes.clear()
_N = mat_material_041.node_tree.nodes; _L = mat_material_041.node_tree.links
n0 = _N.new('ShaderNodeBsdfPrincipled'); n0.name = 'Principled BSDF'; n0.location = (10, 300)
n0.distribution = 'GGX'
n0.subsurface_method = 'RANDOM_WALK_SKIN'
n0.inputs[0].default_value = (1.0, 0.5906, 0.4287, 1.0)
n0.inputs[3].default_value = 1.45
n0.inputs[27].default_value = (0.0, 0.0, 0.0, 1.0)
n0.inputs[28].default_value = 1.0
n1 = _N.new('ShaderNodeOutputMaterial'); n1.name = 'Material Output'; n1.location = (300, 300)
_L.new(n0.outputs[0], n1.inputs[0])
n1.is_active_output = True
mat_material_045.use_nodes = True; mat_material_045.node_tree.nodes.clear()
_N = mat_material_045.node_tree.nodes; _L = mat_material_045.node_tree.links
n0 = _N.new('ShaderNodeBsdfPrincipled'); n0.name = 'Principled BSDF'; n0.location = (10, 300)
n0.distribution = 'GGX'
n0.subsurface_method = 'RANDOM_WALK_SKIN'
n0.inputs[0].default_value = (0.8714, 0.8632, 0.8308, 1.0)
n0.inputs[3].default_value = 1.45
n0.inputs[27].default_value = (0.0, 0.0, 0.0, 1.0)
n0.inputs[28].default_value = 1.0
n1 = _N.new('ShaderNodeOutputMaterial'); n1.name = 'Material Output'; n1.location = (300, 300)
_L.new(n0.outputs[0], n1.inputs[0])
n1.is_active_output = True
mat_material_020.use_nodes = True; mat_material_020.node_tree.nodes.clear()
_N = mat_material_020.node_tree.nodes; _L = mat_material_020.node_tree.links
n0 = _N.new('ShaderNodeBsdfPrincipled'); n0.name = 'Principled BSDF'; n0.location = (10, 300)
n0.distribution = 'GGX'
n0.subsurface_method = 'RANDOM_WALK_SKIN'
n0.inputs[0].default_value = (0.8714, 0.8632, 0.8308, 1.0)
n0.inputs[3].default_value = 1.45
n0.inputs[27].default_value = (0.0, 0.0, 0.0, 1.0)
n0.inputs[28].default_value = 1.0
n1 = _N.new('ShaderNodeOutputMaterial'); n1.name = 'Material Output'; n1.location = (300, 300)
_L.new(n0.outputs[0], n1.inputs[0])
n1.is_active_output = True
mat_material_042.use_nodes = True; mat_material_042.node_tree.nodes.clear()
_N = mat_material_042.node_tree.nodes; _L = mat_material_042.node_tree.links
n0 = _N.new('ShaderNodeBsdfPrincipled'); n0.name = 'Principled BSDF'; n0.location = (10, 300)
n0.distribution = 'GGX'
n0.subsurface_method = 'RANDOM_WALK_SKIN'
n0.inputs[0].default_value = (1.0, 0.5906, 0.4287, 1.0)
n0.inputs[3].default_value = 1.45
n0.inputs[27].default_value = (0.0, 0.0, 0.0, 1.0)
n0.inputs[28].default_value = 1.0
n1 = _N.new('ShaderNodeOutputMaterial'); n1.name = 'Material Output'; n1.location = (300, 300)
_L.new(n0.outputs[0], n1.inputs[0])
n1.is_active_output = True
mat_material_021.use_nodes = True; mat_material_021.node_tree.nodes.clear()
_N = mat_material_021.node_tree.nodes; _L = mat_material_021.node_tree.links
n0 = _N.new('ShaderNodeBsdfPrincipled'); n0.name = 'Principled BSDF'; n0.location = (10, 300)
n0.distribution = 'GGX'
n0.subsurface_method = 'RANDOM_WALK_SKIN'
n0.inputs[0].default_value = (0.8714, 0.8632, 0.8308, 1.0)
n0.inputs[3].default_value = 1.45
n0.inputs[27].default_value = (0.0, 0.0, 0.0, 1.0)
n0.inputs[28].default_value = 1.0
n1 = _N.new('ShaderNodeOutputMaterial'); n1.name = 'Material Output'; n1.location = (300, 300)
_L.new(n0.outputs[0], n1.inputs[0])
n1.is_active_output = True
mat_material_043.use_nodes = True; mat_material_043.node_tree.nodes.clear()
_N = mat_material_043.node_tree.nodes; _L = mat_material_043.node_tree.links
n0 = _N.new('ShaderNodeBsdfPrincipled'); n0.name = 'Principled BSDF'; n0.location = (10, 300)
n0.distribution = 'GGX'
n0.subsurface_method = 'RANDOM_WALK_SKIN'
n0.inputs[0].default_value = (1.0, 0.5906, 0.4287, 1.0)
n0.inputs[3].default_value = 1.45
n0.inputs[27].default_value = (0.0, 0.0, 0.0, 1.0)
n0.inputs[28].default_value = 1.0
n1 = _N.new('ShaderNodeOutputMaterial'); n1.name = 'Material Output'; n1.location = (300, 300)
_L.new(n0.outputs[0], n1.inputs[0])
n1.is_active_output = True
mat_material_003.use_nodes = True; mat_material_003.node_tree.nodes.clear()
_N = mat_material_003.node_tree.nodes; _L = mat_material_003.node_tree.links
n0 = _N.new('ShaderNodeBsdfPrincipled'); n0.name = 'Principled BSDF'; n0.location = (10, 300)
n0.distribution = 'GGX'
n0.subsurface_method = 'RANDOM_WALK_SKIN'
n0.inputs[0].default_value = (1.0, 0.5906, 0.4287, 1.0)
n0.inputs[3].default_value = 1.45
n0.inputs[27].default_value = (0.0, 0.0, 0.0, 1.0)
n0.inputs[28].default_value = 1.0
n1 = _N.new('ShaderNodeOutputMaterial'); n1.name = 'Material Output'; n1.location = (300, 300)
_L.new(n0.outputs[0], n1.inputs[0])
n1.is_active_output = True
mat_material_018.use_nodes = True; mat_material_018.node_tree.nodes.clear()
_N = mat_material_018.node_tree.nodes; _L = mat_material_018.node_tree.links
n0 = _N.new('ShaderNodeBsdfPrincipled'); n0.name = 'Principled BSDF'; n0.location = (10, 300)
n0.distribution = 'GGX'
n0.subsurface_method = 'RANDOM_WALK_SKIN'
n0.inputs[0].default_value = (0.8714, 0.8632, 0.8308, 1.0)
n0.inputs[3].default_value = 1.45
n0.inputs[27].default_value = (0.0, 0.0, 0.0, 1.0)
n0.inputs[28].default_value = 1.0
n1 = _N.new('ShaderNodeOutputMaterial'); n1.name = 'Material Output'; n1.location = (300, 300)
_L.new(n0.outputs[0], n1.inputs[0])
n1.is_active_output = True
mat_material_050.use_nodes = True; mat_material_050.node_tree.nodes.clear()
_N = mat_material_050.node_tree.nodes; _L = mat_material_050.node_tree.links
n0 = _N.new('ShaderNodeBsdfPrincipled'); n0.name = 'Principled BSDF'; n0.location = (-200, 166)
n0.distribution = 'GGX'
n0.subsurface_method = 'RANDOM_WALK_SKIN'
n0.inputs[0].default_value = (1.0, 1.0, 1.0, 1.0)
n0.inputs[3].default_value = 1.45
n0.inputs[27].default_value = (0.0, 0.0, 0.0, 1.0)
n0.inputs[28].default_value = 1.0
n1 = _N.new('ShaderNodeOutputMaterial'); n1.name = 'Material Output'; n1.location = (90, 166)
_L.new(n0.outputs[0], n1.inputs[0])
n1.is_active_output = True
mat_wood.use_nodes = True; mat_wood.node_tree.nodes.clear()
_N = mat_wood.node_tree.nodes; _L = mat_wood.node_tree.links
n0 = _N.new('ShaderNodeBsdfPrincipled'); n0.name = 'Principled BSDF'; n0.location = (10, 300)
n0.distribution = 'GGX'
n0.subsurface_method = 'RANDOM_WALK_SKIN'
n0.inputs[3].default_value = 1.45
n0.inputs[27].default_value = (0.0, 0.0, 0.0, 1.0)
n0.inputs[28].default_value = 1.0
n1 = _N.new('ShaderNodeOutputMaterial'); n1.name = 'Material Output'; n1.location = (300, 300)
n2 = _N.new('ShaderNodeMapping'); n2.name = 'Mapping'; n2.location = (-872, 158)
n3 = _N.new('ShaderNodeTexCoord'); n3.name = 'Texture Coordinate'; n3.location = (-1076, 62)
n4 = _N.new('ShaderNodeTexBrick'); n4.name = 'Brick Texture'; n4.location = (-669, 203)
n4.inputs[4].default_value = 7.0
n4.inputs[5].default_value = 0.009
n4.inputs[6].default_value = 1.0
n4.inputs[7].default_value = 0.9
n4.inputs[8].default_value = 0.7
n4.inputs[9].default_value = 0.09
n5 = _N.new('ShaderNodeMix'); n5.name = 'Mix'; n5.location = (-468, 286)
n5.data_type = 'RGBA'
n5.blend_type = 'MULTIPLY'
n6 = _N.new('ShaderNodeValToRGB'); n6.name = 'ColorRamp'; n6.location = (-303, 276)
while len(n6.color_ramp.elements) > 1: n6.color_ramp.elements.remove(n6.color_ramp.elements[-1])
n6.color_ramp.elements[0].position = 0.2364; n6.color_ramp.elements[0].color = (0.2664, 0.1356, 0.0865, 1.0)
_e = n6.color_ramp.elements.new(0.2818); _e.color = (0.4735, 0.2159, 0.08438, 1.0)
_e = n6.color_ramp.elements.new(0.6045); _e.color = (0.4735, 0.2159, 0.08438, 1.0)
_e = n6.color_ramp.elements.new(0.9909); _e.color = (0.4735, 0.2159, 0.08438, 1.0)
_L.new(n0.outputs[0], n1.inputs[0])
_L.new(n3.outputs[2], n2.inputs[0])
_L.new(n2.outputs[0], n4.inputs[0])
_L.new(n4.outputs[0], n5.inputs[7])
_L.new(n5.outputs[2], n6.inputs[0])
_L.new(n6.outputs[0], n0.inputs[0])
n1.is_active_output = True
mat_bathroom.use_nodes = True; mat_bathroom.node_tree.nodes.clear()
_N = mat_bathroom.node_tree.nodes; _L = mat_bathroom.node_tree.links
n0 = _N.new('ShaderNodeBsdfPrincipled'); n0.name = 'Principled BSDF'; n0.location = (10, 300)
n0.distribution = 'GGX'
n0.subsurface_method = 'RANDOM_WALK_SKIN'
n0.inputs[3].default_value = 1.45
n0.inputs[27].default_value = (0.0, 0.0, 0.0, 1.0)
n0.inputs[28].default_value = 1.0
n1 = _N.new('ShaderNodeOutputMaterial'); n1.name = 'Material Output'; n1.location = (300, 300)
n2 = _N.new('ShaderNodeValToRGB'); n2.name = 'ColorRamp'; n2.location = (-349, 287)
while len(n2.color_ramp.elements) > 1: n2.color_ramp.elements.remove(n2.color_ramp.elements[-1])
n2.color_ramp.elements[0].position = 0.2409; n2.color_ramp.elements[0].color = (0.0, 0.0, 0.0, 1.0)
_e = n2.color_ramp.elements.new(0.3727); _e.color = (0.4793, 0.5149, 0.6038, 1.0)
n3 = _N.new('ShaderNodeMix'); n3.name = 'Mix'; n3.location = (-562, 297)
n3.data_type = 'RGBA'
n3.blend_type = 'MULTIPLY'
n4 = _N.new('ShaderNodeMapping'); n4.name = 'Mapping'; n4.location = (-997, 289)
n5 = _N.new('ShaderNodeTexCoord'); n5.name = 'Texture Coordinate'; n5.location = (-1189, 208)
n6 = _N.new('ShaderNodeTexBrick'); n6.name = 'Brick Texture'; n6.location = (-808, 281)
n6.inputs[4].default_value = 17.0
n6.inputs[5].default_value = 0.005
n6.inputs[6].default_value = 0.0
n6.inputs[7].default_value = -0.98
n6.inputs[8].default_value = 0.29
n6.inputs[9].default_value = 0.2
_L.new(n0.outputs[0], n1.inputs[0])
_L.new(n5.outputs[2], n4.inputs[0])
_L.new(n4.outputs[0], n6.inputs[0])
_L.new(n6.outputs[0], n3.inputs[7])
_L.new(n3.outputs[2], n2.inputs[0])
_L.new(n2.outputs[0], n0.inputs[0])
n1.is_active_output = True
mat_material_053.use_nodes = True; mat_material_053.node_tree.nodes.clear()
_N = mat_material_053.node_tree.nodes; _L = mat_material_053.node_tree.links
n0 = _N.new('ShaderNodeBsdfPrincipled'); n0.name = 'Principled BSDF'; n0.location = (10, 300)
n0.distribution = 'GGX'
n0.subsurface_method = 'RANDOM_WALK_SKIN'
n0.inputs[0].default_value = (0.2664, 0.1356, 0.0865, 1.0)
n0.inputs[3].default_value = 1.45
n0.inputs[27].default_value = (0.0, 0.0, 0.0, 1.0)
n0.inputs[28].default_value = 1.0
n1 = _N.new('ShaderNodeOutputMaterial'); n1.name = 'Material Output'; n1.location = (300, 300)
_L.new(n0.outputs[0], n1.inputs[0])
n1.is_active_output = True

# ---- world
world_world = bpy.data.worlds.new('World'); scene.world = world_world
world_world.use_nodes = True; world_world.node_tree.nodes.clear()
_N = world_world.node_tree.nodes; _L = world_world.node_tree.links
n0 = _N.new('ShaderNodeOutputWorld'); n0.name = 'World Output'; n0.location = (300, 300)
n1 = _N.new('ShaderNodeBackground'); n1.name = 'Background'; n1.location = (10, 300)
n1.inputs[0].default_value = (0.05088, 0.05088, 0.05088, 1.0)
_L.new(n1.outputs[0], n0.inputs[0])
n0.is_active_output = True
world_world.color = (0.05088, 0.05088, 0.05088)
world_world.use_sun_shadow = False
world_world.sun_shadow_jitter_overblur = 0.0

# ---- meshes
me_cube_083 = bpy.data.meshes.new('Cube.083')
me_cube_083.from_pydata([(-2096.0, 1.194, -6.605), (-1479.0, 1.194, -6.605), (-2096.0, 0.7859, -6.605), (-2096.0, 0.3775, -6.605), (-1479.0, 0.7859, -6.605), (-795.6, 0.7859, -6.605), (-1479.0, 0.3775, -6.605), (-795.6, 0.3775, -6.605), (-1479.0, 0.1788, -6.605), (-795.6, 0.1788, -6.605), (-2096.0, 0.1788, -6.605), (-1479.0, -0.01988, -6.605), (-795.6, -0.01988, -6.605), (-2096.0, -0.01988, -6.605), (-1479.0, -0.2781, -6.605), (-795.6, -0.2781, -6.605), (-2096.0, -0.2781, -6.605), (-1479.0, -0.6889, -6.605), (-795.6, -0.6889, -6.605), (-2096.0, -0.6889, -6.605), (-668.4, -0.6889, -6.605), (-216.0, -0.6889, -6.605), (-668.4, -0.2781, -6.605), (-216.0, -0.2781, -6.605), (-668.4, -0.01988, -6.605), (-216.0, -0.01988, -6.605), (-668.4, 0.1788, -6.605), (-216.0, 0.1788, -6.605), (-668.4, 0.3775, -6.605), (-216.0, 0.3775, -6.605), (-668.4, 0.7859, -6.605), (-216.0, 0.7859, -6.605), (-668.4, 1.194, -6.605), (-795.6, 1.194, -6.605), (-216.0, 1.194, -6.605), (-122.0, 1.194, -6.605), (524.1, 1.194, -6.605), (-122.0, 0.99, -6.605), (-122.0, 0.7859, -6.605), (524.1, 0.99, -6.605), (1526.0, 0.99, -6.605), (524.1, 0.7859, -6.605), (1526.0, 0.7859, -6.605), (524.1, 0.5817, -6.605), (1526.0, 0.5817, -6.605), (-122.0, 0.5817, -6.605), (524.1, 0.3775, -6.605), (1526.0, 0.3775, -6.605), (-122.0, 0.3775, -6.605), (-122.0, 0.1788, -6.605), (1526.0, 0.1788, -6.605), (-122.0, -0.01988, -6.605), (1526.0, -0.01988, -6.605), (-122.0, -0.2781, -6.605), (1526.0, -0.2781, -6.605), (-122.0, -0.6889, -6.605), (1526.0, -0.6889, -6.605), (1526.0, 1.194, -6.605)], [], [(0, 2, 4, 1), (2, 3, 6, 4), (1, 4, 5, 33), (4, 6, 7, 5), (6, 8, 9, 7), (3, 10, 8, 6), (8, 11, 12, 9), (10, 13, 11, 8), (11, 14, 15, 12), (13, 16, 14, 11), (14, 17, 18, 15), (16, 19, 17, 14), (15, 18, 20, 22), (22, 20, 21, 23), (24, 22, 23, 25), (12, 15, 22, 24), (26, 24, 25, 27), (9, 12, 24, 26), (28, 26, 27, 29), (7, 9, 26, 28), (30, 28, 29, 31), (5, 7, 28, 30), (32, 30, 31, 34), (33, 5, 30, 32), (34, 31, 38, 37, 35), (35, 37, 39, 36), (37, 38, 41, 39), (36, 39, 40, 57), (39, 41, 42, 40), (41, 43, 44, 42), (38, 45, 43, 41), (43, 46, 47, 44), (45, 48, 46, 43), (48, 49, 50, 47, 46), (31, 29, 48, 45, 38), (29, 27, 49, 48), (49, 51, 52, 50), (27, 25, 51, 49), (51, 53, 54, 52), (25, 23, 53, 51), (53, 55, 56, 54), (23, 21, 55, 53)])
me_cube_083.polygons.foreach_set('material_index', [52, 52, 52, 52, 52, 52, 52, 52, 52, 52, 52, 52, 52, 52, 53, 52, 52, 52, 52, 52, 53, 53, 53, 53, 53, 53, 53, 52, 52, 52, 53, 52, 53, 52, 53, 52, 52, 52, 52, 53, 52, 52])
_uv = me_cube_083.uv_layers.new(name='UVMap')
_uv.uv.foreach_set('vector', [0.9545, 0.9545, 0.7574, 0.9545, 0.7574, 0.7995, 0.9545, 0.7995, 0.7574, 0.9545, 0.5603, 0.9545, 0.5603, 0.7995, 0.7574, 0.7995, 0.9545, 0.7995, 0.7574, 0.7995, 0.7574, 0.6281, 0.9545, 0.6281, 0.7574, 0.7995, 0.5603, 0.7995, 0.5603, 0.6281, 0.7574, 0.6281, 0.5603, 0.7995, 0.4644, 0.7995, 0.4644, 0.6281, 0.5603, 0.6281, 0.5603, 0.9545, 0.4644, 0.9545, 0.4644, 0.7995, 0.5603, 0.7995, 0.4644, 0.7995, 0.3684, 0.7995, 0.3684, 0.6281, 0.4644, 0.6281, 0.4644, 0.9545, 0.3684, 0.9545, 0.3684, 0.7995, 0.4644, 0.7995, 0.3684, 0.7995, 0.2437, 0.7995, 0.2437, 0.6281, 0.3684, 0.6281, 0.3684, 0.9545, 0.2437, 0.9545, 0.2437, 0.7995, 0.3684, 0.7995, 0.2437, 0.7995, 0.04545, 0.7995, 0.04545, 0.6281, 0.2437, 0.6281, 0.2437, 0.9545, 0.04545, 0.9545, 0.04545, 0.7995, 0.2437, 0.7995, 0.2437, 0.6281, 0.04545, 0.6281, 0.04545, 0.5961, 0.2437, 0.5961, 0.2437, 0.5961, 0.04545, 0.5961, 0.04545, 0.4826, 0.2437, 0.4826, 0.3684, 0.5961, 0.2437, 0.5961, 0.2437, 0.4826, 0.3684, 0.4826, 0.3684, 0.6281, 0.2437, 0.6281, 0.2437, 0.5961, 0.3684, 0.5961, 0.4644, 0.5961, 0.3684, 0.5961, 0.3684, 0.4826, 0.4644, 0.4826, 0.4644, 0.6281, 0.3684, 0.6281, 0.3684, 0.5961, 0.4644, 0.5961, 0.5603, 0.5961, 0.4644, 0.5961, 0.4644, 0.4826, 0.5603, 0.4826, 0.5603, 0.6281, 0.4644, 0.6281, 0.4644, 0.5961, 0.5603, 0.5961, 0.7574, 0.5961, 0.5603, 0.5961, 0.5603, 0.4826, 0.7574, 0.4826, 0.7574, 0.6281, 0.5603, 0.6281, 0.5603, 0.5961, 0.7574, 0.5961, 0.9545, 0.5961, 0.7574, 0.5961, 0.7574, 0.4826, 0.9545, 0.4826, 0.9545, 0.6281, 0.7574, 0.6281, 0.7574, 0.5961, 0.9545, 0.5961, 0.9545, 0.4826, 0.7574, 0.4826, 0.7574, 0.459, 0.856, 0.459, 0.9545, 0.459, 0.9545, 0.459, 0.856, 0.459, 0.856, 0.2968, 0.9545, 0.2968, 0.856, 0.459, 0.7574, 0.459, 0.7574, 0.2968, 0.856, 0.2968, 0.9545, 0.2968, 0.856, 0.2968, 0.856, 0.04545, 0.9545, 0.04545, 0.856, 0.2968, 0.7574, 0.2968, 0.7574, 0.04545, 0.856, 0.04545, 0.7574, 0.2968, 0.6589, 0.2968, 0.6589, 0.04545, 0.7574, 0.04545, 0.7574, 0.459, 0.6589, 0.459, 0.6589, 0.2968, 0.7574, 0.2968, 0.6589, 0.2968, 0.5603, 0.2968, 0.5603, 0.04545, 0.6589, 0.04545, 0.6589, 0.459, 0.5603, 0.459, 0.5603, 0.2968, 0.6589, 0.2968, 0.5603, 0.459, 0.4644, 0.459, 0.4644, 0.04545, 0.5603, 0.04545, 0.5603, 0.2968, 0.7574, 0.4826, 0.5603, 0.4826, 0.5603, 0.459, 0.6589, 0.459, 0.7574, 0.459, 0.5603, 0.4826, 0.4644, 0.4826, 0.4644, 0.459, 0.5603, 0.459, 0.4644, 0.459, 0.3684, 0.459, 0.3684, 0.04545, 0.4644, 0.04545, 0.4644, 0.4826, 0.3684, 0.4826, 0.3684, 0.459, 0.4644, 0.459, 0.3684, 0.459, 0.2437, 0.459, 0.2437, 0.04545, 0.3684, 0.04545, 0.3684, 0.4826, 0.2437, 0.4826, 0.2437, 0.459, 0.3684, 0.459, 0.2437, 0.459, 0.04545, 0.459, 0.04545, 0.04545, 0.2437, 0.04545, 0.2437, 0.4826, 0.04545, 0.4826, 0.04545, 0.459, 0.2437, 0.459])
me_cube_083.materials.append(mat_material_004)
me_cube_083.materials.append(mat_material_010)
me_cube_083.materials.append(mat_material_019)
me_cube_083.materials.append(mat_material_006)
me_cube_083.materials.append(mat_material_014)
me_cube_083.materials.append(mat_material_022)
me_cube_083.materials.append(mat_material_026)
me_cube_083.materials.append(mat_material_034)
me_cube_083.materials.append(mat_material_037)
me_cube_083.materials.append(mat_material_005)
me_cube_083.materials.append(mat_material_011)
me_cube_083.materials.append(mat_material_015)
me_cube_083.materials.append(mat_material_001)
me_cube_083.materials.append(mat_material_035)
me_cube_083.materials.append(mat_material_002)
me_cube_083.materials.append(mat_material_012)
me_cube_083.materials.append(mat_material_036)
me_cube_083.materials.append(mat_material_044)
me_cube_083.materials.append(mat_material)
me_cube_083.materials.append(mat_material_008)
me_cube_083.materials.append(mat_material_017)
me_cube_083.materials.append(mat_material_025)
me_cube_083.materials.append(mat_material_027)
me_cube_083.materials.append(mat_material_030)
me_cube_083.materials.append(mat_material_032)
me_cube_083.materials.append(mat_material_039)
me_cube_083.materials.append(mat_material_046)
me_cube_083.materials.append(None)
me_cube_083.materials.append(mat_material_007)
me_cube_083.materials.append(mat_material_033)
me_cube_083.materials.append(mat_material_047)
me_cube_083.materials.append(mat_material_009)
me_cube_083.materials.append(mat_material_023)
me_cube_083.materials.append(mat_material_028)
me_cube_083.materials.append(mat_material_029)
me_cube_083.materials.append(mat_material_038)
me_cube_083.materials.append(mat_material_048)
me_cube_083.materials.append(mat_material_016)
me_cube_083.materials.append(mat_material_024)
me_cube_083.materials.append(mat_material_031)
me_cube_083.materials.append(mat_material_040)
me_cube_083.materials.append(mat_material_049)
me_cube_083.materials.append(mat_material_013)
me_cube_083.materials.append(mat_material_041)
me_cube_083.materials.append(mat_material_045)
me_cube_083.materials.append(mat_material_020)
me_cube_083.materials.append(mat_material_042)
me_cube_083.materials.append(mat_material_021)
me_cube_083.materials.append(mat_material_043)
me_cube_083.materials.append(mat_material_003)
me_cube_083.materials.append(mat_material_018)
me_cube_083.materials.append(mat_material_050)
me_cube_083.materials.append(mat_wood)
me_cube_083.materials.append(mat_bathroom)
me_cube_083.materials.append(mat_material_053)
me_cube_083.update()
me_cube_083.normals_split_custom_set([tuple(v) for v in zip(*[iter([0.0, 0.0, 1.0, 0.0, 0.0, 1.0, 0.0, 0.0, 1.0, 0.0, 0.0, 1.0, 0.0, 0.0, 1.0, 0.0, 0.0, 1.0, 0.0, 0.0, 1.0, 0.0, 0.0, 1.0, -8.546e-10, 0.0, 1.0, -8.546e-10, 0.0, 1.0, -8.546e-10, 0.0, 1.0, -8.546e-10, 0.0, 1.0, 0.0, 0.0, 1.0, 0.0, 0.0, 1.0, 0.0, 0.0, 1.0, 0.0, 0.0, 1.0, 0.0, 0.0, 1.0, 0.0, 0.0, 1.0, 0.0, 0.0, 1.0, 0.0, 0.0, 1.0, -9.714e-10, 0.0, 1.0, -9.714e-10, 0.0, 1.0, -9.714e-10, 0.0, 1.0, -9.714e-10, 0.0, 1.0, 0.0, 0.0, 1.0, 0.0, 0.0, 1.0, 0.0, 0.0, 1.0, 0.0, 0.0, 1.0, 0.0, 0.0, 1.0, 0.0, 0.0, 1.0, 0.0, 0.0, 1.0, 0.0, 0.0, 1.0, 0.0, 0.0, 1.0, 0.0, 0.0, 1.0, 0.0, 0.0, 1.0, 0.0, 0.0, 1.0, 7.474e-10, 0.0, 1.0, 7.474e-10, 0.0, 1.0, 7.474e-10, 0.0, 1.0, 7.474e-10, 0.0, 1.0, 0.0, 0.0, 1.0, 0.0, 0.0, 1.0, 0.0, 0.0, 1.0, 0.0, 0.0, 1.0, 0.0, 0.0, 1.0, 0.0, 0.0, 1.0, 0.0, 0.0, 1.0, 0.0, 0.0, 1.0, 0.0, 0.0, 1.0, 0.0, 0.0, 1.0, 0.0, 0.0, 1.0, 0.0, 0.0, 1.0, 0.0, 0.0, 1.0, 0.0, 0.0, 1.0, 0.0, 0.0, 1.0, 0.0, 0.0, 1.0, 0.0, 0.0, 1.0, 0.0, 0.0, 1.0, 0.0, 0.0, 1.0, 0.0, 0.0, 1.0, 0.0, 0.0, 1.0, 0.0, 0.0, 1.0, 0.0, 0.0, 1.0, 0.0, 0.0, 1.0, 0.0, 0.0, 1.0, 0.0, 0.0, 1.0, 0.0, 0.0, 1.0, 0.0, 0.0, 1.0, 0.0, 0.0, 1.0, 0.0, 0.0, 1.0, 0.0, 0.0, 1.0, 0.0, 0.0, 1.0, 0.0, 0.0, 1.0, 0.0, 0.0, 1.0, 0.0, 0.0, 1.0, 0.0, 0.0, 1.0, 0.0, 0.0, 1.0, 0.0, 0.0, 1.0, 0.0, 0.0, 1.0, 0.0, 0.0, 1.0, 0.0, 0.0, 1.0, 0.0, 0.0, 1.0, 0.0, 0.0, 1.0, 0.0, 0.0, 1.0, 0.0, 0.0, 1.0, 0.0, 0.0, 1.0, 0.0, 0.0, 1.0, 0.0, 0.0, 1.0, 0.0, 0.0, 1.0, 0.0, 0.0, 1.0, 0.0, 0.0, 1.0, 0.0, 0.0, 1.0, 0.0, 0.0, 1.0, 0.0, 0.0, 1.0, 0.0, 0.0, 1.0, 0.0, 0.0, 1.0, 0.0, 0.0, 1.0, 0.0, 0.0, 1.0, 0.0, 0.0, 1.0, 0.0, 0.0, 1.0, 0.0, 0.0, 1.0, 0.0, 0.0, 1.0, 0.0, 0.0, 1.0, 0.0, 0.0, 1.0, 0.0, 0.0, 1.0, 0.0, 0.0, 1.0, 0.0, 0.0, 1.0, 0.0, 0.0, 1.0, 0.0, 0.0, 1.0, 0.0, 0.0, 1.0, 0.0, 0.0, 1.0, 0.0, 0.0, 1.0, 0.0, 0.0, 1.0, 0.0, 0.0, 1.0, 0.0, 0.0, 1.0, 0.0, 0.0, 1.0, 0.0, 0.0, 1.0, 0.0, 0.0, 1.0, 0.0, 0.0, 1.0, 0.0, 0.0, 1.0, 0.0, 0.0, 1.0, 0.0, 0.0, 1.0, 0.0, 0.0, 1.0, 0.0, 0.0, 1.0, 0.0, 0.0, 1.0, 0.0, 0.0, 1.0, 0.0, 0.0, 1.0, 0.0, 0.0, 1.0, 0.0, 0.0, 1.0, 0.0, 0.0, 1.0, 0.0, 0.0, 1.0, 0.0, 0.0, 1.0, 0.0, 0.0, 1.0, 3.641e-10, 0.0, 1.0, 3.641e-10, 0.0, 1.0, 3.641e-10, 0.0, 1.0, 3.641e-10, 0.0, 1.0, 3.641e-10, 0.0, 1.0, -3.105e-09, 0.0, 1.0, -3.105e-09, 0.0, 1.0, -3.105e-09, 0.0, 1.0, -3.105e-09, 0.0, 1.0, -3.105e-09, 0.0, 1.0, 0.0, 0.0, 1.0, 0.0, 0.0, 1.0, 0.0, 0.0, 1.0, 0.0, 0.0, 1.0, 0.0, 0.0, 1.0, 0.0, 0.0, 1.0, 0.0, 0.0, 1.0, 0.0, 0.0, 1.0, 0.0, 0.0, 1.0, 0.0, 0.0, 1.0, 0.0, 0.0, 1.0, 0.0, 0.0, 1.0, 0.0, 0.0, 1.0, 0.0, 0.0, 1.0, 0.0, 0.0, 1.0, 0.0, 0.0, 1.0, 0.0, 0.0, 1.0, 0.0, 0.0, 1.0, 0.0, 0.0, 1.0, 0.0, 0.0, 1.0, 3.523e-10, 0.0, 1.0, 3.523e-10, 0.0, 1.0, 3.523e-10, 0.0, 1.0, 3.523e-10, 0.0, 1.0, 0.0, 0.0, 1.0, 0.0, 0.0, 1.0, 0.0, 0.0, 1.0, 0.0, 0.0, 1.0])] * 3)])

# ---- objects
ob_cube_083 = bpy.data.objects.new('Cube.083', me_cube_083)

# ---- transforms, parenting, visibility, modifiers, constraints
ob_cube_083.location = (1.894, 2.767, 0.3528)
ob_cube_083.rotation_euler = (0.0, -0.0, 1.571)
ob_cube_083.scale = (0.00635, 8.67, 0.06956)

# ---- collection membership
col_floor_frames.objects.link(ob_cube_083)

# ---- scene / render settings (as saved in the file)
scene.frame_start = 1; scene.frame_end = 250; scene.frame_set(1)
scene.render.engine = 'BLENDER_EEVEE_NEXT'
scene.cycles.sampling_pattern = 'TABULATED_SOBOL'
scene.view_settings.view_transform = 'Filmic'
bpy.context.view_layer.update()

# ---- added for rendering (the .blend has no active camera and no usable light): camera, sun
cam_auto = bpy.data.cameras.new('AutoCamera')
cam_auto.lens = 50.0
cam_auto.sensor_width = 36.0
cam_auto.clip_end = 1000.0
ob_auto_camera = bpy.data.objects.new('AutoCamera', cam_auto)
scene.collection.objects.link(ob_auto_camera)
ob_auto_camera.location = (25.7997, -30.3605, 20.7702)
ob_auto_camera.rotation_euler = (1.09748, -7.21219e-08, 0.694738)
scene.camera = ob_auto_camera
light_auto_sun = bpy.data.lights.new('AutoSun', 'SUN')
light_auto_sun.energy = 3.0
light_auto_sun.angle = 0.0523599
ob_auto_sun = bpy.data.objects.new('AutoSun', light_auto_sun)
scene.collection.objects.link(ob_auto_sun)
ob_auto_sun.rotation_euler = (0.872665, 0.174533, 0.523599)
bpy.context.view_layer.update()
